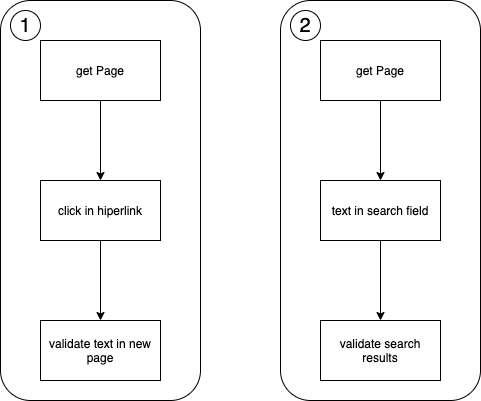

The diagram above was exported from draw.io. Its source (the exported page's mxGraphModel, read from the mxfile embedded in the PNG):
<mxGraphModel dx="946" dy="725" grid="1" gridSize="10" guides="1" tooltips="1" connect="1" arrows="1" fold="1" page="1" pageScale="1" pageWidth="850" pageHeight="1100" math="0" shadow="0">
  <root>
    <mxCell id="0" />
    <mxCell id="1" parent="0" />
    <mxCell id="cDynvleSEEWZRThmIRcV-3" value="" style="edgeStyle=orthogonalEdgeStyle;rounded=0;orthogonalLoop=1;jettySize=auto;html=1;" edge="1" parent="1" source="cDynvleSEEWZRThmIRcV-1" target="cDynvleSEEWZRThmIRcV-2">
      <mxGeometry relative="1" as="geometry" />
    </mxCell>
    <mxCell id="cDynvleSEEWZRThmIRcV-1" value="get Page" style="rounded=0;whiteSpace=wrap;html=1;" vertex="1" parent="1">
      <mxGeometry x="120" y="80" width="120" height="60" as="geometry" />
    </mxCell>
    <mxCell id="cDynvleSEEWZRThmIRcV-5" value="" style="edgeStyle=orthogonalEdgeStyle;rounded=0;orthogonalLoop=1;jettySize=auto;html=1;" edge="1" parent="1" source="cDynvleSEEWZRThmIRcV-2" target="cDynvleSEEWZRThmIRcV-4">
      <mxGeometry relative="1" as="geometry" />
    </mxCell>
    <mxCell id="cDynvleSEEWZRThmIRcV-2" value="click in hiperlink" style="rounded=0;whiteSpace=wrap;html=1;" vertex="1" parent="1">
      <mxGeometry x="120" y="220" width="120" height="60" as="geometry" />
    </mxCell>
    <mxCell id="cDynvleSEEWZRThmIRcV-4" value="validate text in new page" style="rounded=0;whiteSpace=wrap;html=1;" vertex="1" parent="1">
      <mxGeometry x="120" y="360" width="120" height="60" as="geometry" />
    </mxCell>
    <mxCell id="cDynvleSEEWZRThmIRcV-8" value="" style="edgeStyle=orthogonalEdgeStyle;rounded=0;orthogonalLoop=1;jettySize=auto;html=1;" edge="1" parent="1" source="cDynvleSEEWZRThmIRcV-6" target="cDynvleSEEWZRThmIRcV-7">
      <mxGeometry relative="1" as="geometry" />
    </mxCell>
    <mxCell id="cDynvleSEEWZRThmIRcV-6" value="get Page" style="rounded=0;whiteSpace=wrap;html=1;" vertex="1" parent="1">
      <mxGeometry x="400" y="80" width="120" height="60" as="geometry" />
    </mxCell>
    <mxCell id="cDynvleSEEWZRThmIRcV-10" value="" style="edgeStyle=orthogonalEdgeStyle;rounded=0;orthogonalLoop=1;jettySize=auto;html=1;" edge="1" parent="1" source="cDynvleSEEWZRThmIRcV-7" target="cDynvleSEEWZRThmIRcV-9">
      <mxGeometry relative="1" as="geometry" />
    </mxCell>
    <mxCell id="cDynvleSEEWZRThmIRcV-7" value="text in search field" style="rounded=0;whiteSpace=wrap;html=1;" vertex="1" parent="1">
      <mxGeometry x="400" y="220" width="120" height="60" as="geometry" />
    </mxCell>
    <mxCell id="cDynvleSEEWZRThmIRcV-9" value="validate search results" style="rounded=0;whiteSpace=wrap;html=1;" vertex="1" parent="1">
      <mxGeometry x="400" y="360" width="120" height="60" as="geometry" />
    </mxCell>
    <mxCell id="cDynvleSEEWZRThmIRcV-11" value="" style="rounded=1;whiteSpace=wrap;html=1;fillColor=none;" vertex="1" parent="1">
      <mxGeometry x="80" y="40" width="200" height="400" as="geometry" />
    </mxCell>
    <mxCell id="cDynvleSEEWZRThmIRcV-12" value="1" style="ellipse;whiteSpace=wrap;html=1;aspect=fixed;fillColor=none;fontSize=20;" vertex="1" parent="1">
      <mxGeometry x="90" y="50" width="30" height="30" as="geometry" />
    </mxCell>
    <mxCell id="cDynvleSEEWZRThmIRcV-13" value="2" style="ellipse;whiteSpace=wrap;html=1;aspect=fixed;fillColor=none;fontSize=20;" vertex="1" parent="1">
      <mxGeometry x="370" y="50" width="30" height="30" as="geometry" />
    </mxCell>
    <mxCell id="cDynvleSEEWZRThmIRcV-14" value="" style="rounded=1;whiteSpace=wrap;html=1;fillColor=none;" vertex="1" parent="1">
      <mxGeometry x="360" y="40" width="200" height="400" as="geometry" />
    </mxCell>
  </root>
</mxGraphModel>